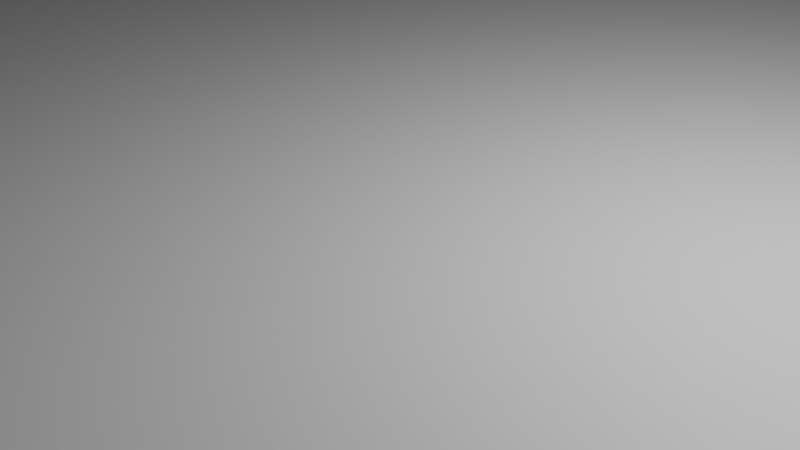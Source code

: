 # Source: floor.blend  (saved by Blender 3.4.6; exported with 4.5.12 LTS)
import bpy
from mathutils import Matrix  # noqa: F401  (used for matrix-valued properties, if any)

bpy.ops.wm.read_factory_settings(use_empty=True)
scene = bpy.context.scene
scene.name = 'Scene'

# ---- collections
col_collection = bpy.data.collections.new('Collection'); scene.collection.children.link(col_collection)

# ---- materials (node trees are filled in below, after node groups)
mat_material = bpy.data.materials.new('Material')
mat_material.alpha_threshold = 0.0
mat_material.use_transparent_shadow = False
mat_material.roughness = 0.5
mat_material.line_color = (0.0, 0.0, 0.0, 1.0)
mat_around = bpy.data.materials.new('around')
mat_around.use_transparent_shadow = False

# ---- material node trees
mat_material.use_nodes = True; mat_material.node_tree.nodes.clear()
_N = mat_material.node_tree.nodes; _L = mat_material.node_tree.links
n0 = _N.new('ShaderNodeOutputMaterial'); n0.name = 'Material Output'; n0.location = (300, 300)
n1 = _N.new('ShaderNodeBsdfPrincipled'); n1.name = 'Principled BSDF'; n1.location = (10, 300)
n1.distribution = 'GGX'
n1.subsurface_method = 'RANDOM_WALK_SKIN'
n1.inputs[3].default_value = 1.45
n1.inputs[27].default_value = (0.0, 0.0, 0.0, 1.0)
n1.inputs[28].default_value = 1.0
_L.new(n1.outputs[0], n0.inputs[0])
n0.is_active_output = True
mat_around.use_nodes = True; mat_around.node_tree.nodes.clear()
_N = mat_around.node_tree.nodes; _L = mat_around.node_tree.links
n0 = _N.new('ShaderNodeOutputMaterial'); n0.name = 'Material Output'; n0.location = (300, 300)
n1 = _N.new('ShaderNodeBsdfPrincipled'); n1.name = 'Principled BSDF'; n1.location = (10, 300)
n1.distribution = 'GGX'
n1.subsurface_method = 'RANDOM_WALK_SKIN'
n1.inputs[0].default_value = (0.3684, 0.8, 0.1541, 1.0)
n1.inputs[3].default_value = 1.45
n1.inputs[27].default_value = (0.0, 0.0, 0.0, 1.0)
n1.inputs[28].default_value = 1.0
_L.new(n1.outputs[0], n0.inputs[0])
n0.is_active_output = True

# ---- world
world_world = bpy.data.worlds.new('World'); scene.world = world_world
world_world.use_nodes = True; world_world.node_tree.nodes.clear()
_N = world_world.node_tree.nodes; _L = world_world.node_tree.links
n0 = _N.new('ShaderNodeOutputWorld'); n0.name = 'World Output'; n0.location = (300, 300)
n1 = _N.new('ShaderNodeBackground'); n1.name = 'Background'; n1.location = (10, 300)
n1.inputs[0].default_value = (0.05088, 0.05088, 0.05088, 1.0)
_L.new(n1.outputs[0], n0.inputs[0])
n0.is_active_output = True
world_world.color = (0.05088, 0.05088, 0.05088)
world_world.use_sun_shadow = False
world_world.sun_shadow_jitter_overblur = 0.0

# ---- cameras
cam_camera = bpy.data.cameras.new('Camera')
cam_camera.clip_end = 100.0
cam_camera.ortho_scale = 7.314

# ---- lights
light_light = bpy.data.lights.new('Light', 'POINT')
light_light.transmission_factor = 0.0
light_light.energy = 1000.0
light_light.shadow_soft_size = 0.1
light_light.shadow_maximum_resolution = 0.006
light_light.use_absolute_resolution = True

# ---- meshes
me_cube = bpy.data.meshes.new('Cube')
me_cube.from_pydata([(76.28, 113.8, 1.0), (76.28, 113.8, -1.0), (76.28, -113.8, 1.0), (76.28, -113.8, -1.0), (-76.28, 113.8, 1.0), (-76.28, 113.8, -1.0), (-76.28, -113.8, 1.0), (-76.28, -113.8, -1.0), (-76.28, 0.0, -1.0), (76.28, 0.0, 1.0), (-76.28, 0.0, 1.0), (76.28, 0.0, -1.0), (-76.28, -56.9, -1.0), (76.28, -56.9, 1.0), (-76.28, -56.9, 1.0), (76.28, -56.9, -1.0), (-76.28, -85.34, -1.0), (76.28, -85.34, 1.0), (-76.28, -85.34, 1.0), (76.28, -85.34, -1.0), (-76.28, -99.57, -1.0), (76.28, -99.57, 1.0), (-76.28, -99.57, 1.0), (76.28, -99.57, -1.0), (-76.28, -106.7, -1.0), (76.28, -106.7, 1.0), (-76.28, -106.7, 1.0), (76.28, -106.7, -1.0), (-76.28, -110.2, -1.0), (76.28, -110.2, 1.0), (-76.28, -110.2, 1.0), (76.28, -110.2, -1.0), (0.0, 113.8, -1.0), (0.0, -113.8, 1.0), (0.0, -113.8, -1.0), (0.0, 113.8, 1.0), (0.0, 0.0, -1.0), (0.0, 0.0, 1.0), (0.0, -56.9, -1.0), (0.0, -56.9, 1.0), (0.0, -85.34, -1.0), (0.0, -85.34, 1.0), (0.0, -99.57, -1.0), (0.0, -99.57, 1.0), (0.0, -106.7, -1.0), (0.0, -106.7, 1.0), (0.0, -110.2, -1.0), (0.0, -110.2, 1.0), (38.07, -113.8, -1.0), (38.07, 113.8, 1.0), (38.07, 0.0, 1.0), (38.07, -56.9, 1.0), (38.07, -85.34, 1.0), (38.07, -99.57, 1.0), (38.07, -106.7, 1.0), (38.07, -110.2, 1.0), (38.07, 113.8, -1.0), (38.07, -113.8, 1.0), (38.07, 0.0, -1.0), (38.07, -56.9, -1.0), (38.07, -85.34, -1.0), (38.07, -99.57, -1.0), (38.07, -106.7, -1.0), (38.07, -110.2, -1.0), (57.17, -113.8, -1.0), (57.17, 113.8, 1.0), (57.17, 0.0, 1.0), (57.17, -56.9, 1.0), (57.17, -85.34, 1.0), (57.17, -99.57, 1.0), (57.17, -106.7, 1.0), (57.17, -110.2, 1.0), (57.17, 113.8, -1.0), (57.17, -113.8, 1.0), (57.17, 0.0, -1.0), (57.17, -56.9, -1.0), (57.17, -85.34, -1.0), (57.17, -99.57, -1.0), (57.17, -106.7, -1.0), (57.17, -110.2, -1.0), (66.72, -113.8, -1.0), (66.72, 113.8, 1.0), (66.72, 0.0, 1.0), (66.72, -56.9, 1.0), (66.72, -85.34, 1.0), (66.72, -99.57, 1.0), (66.72, -106.7, 1.0), (66.72, -110.2, 1.0), (66.72, 113.8, -1.0), (66.72, -113.8, 1.0), (66.72, 0.0, -1.0), (66.72, -56.9, -1.0), (66.72, -85.34, -1.0), (66.72, -99.57, -1.0), (66.72, -106.7, -1.0), (66.72, -110.2, -1.0), (71.5, -113.8, -1.0), (71.5, 113.8, 1.0), (71.5, 0.0, 1.0), (71.5, -56.9, 1.0), (71.5, -85.34, 1.0), (71.5, -99.57, 1.0), (71.5, -106.7, 1.0), (71.5, -110.2, 1.0), (71.5, 113.8, -1.0), (71.5, -113.8, 1.0), (71.5, 0.0, -1.0), (71.5, -56.9, -1.0), (71.5, -85.34, -1.0), (71.5, -99.57, -1.0), (71.5, -106.7, -1.0), (71.5, -110.2, -1.0), (-38.14, 113.8, -1.0), (-38.14, -113.8, 1.0), (-38.14, 0.0, -1.0), (-38.14, -56.9, -1.0), (-38.14, -85.34, -1.0), (-38.14, -99.57, -1.0), (-38.14, -106.7, -1.0), (-38.14, -110.2, -1.0), (-38.14, -113.8, -1.0), (-38.14, 113.8, 1.0), (-38.14, 0.0, 1.0), (-38.14, -56.9, 1.0), (-38.14, -85.34, 1.0), (-38.14, -99.57, 1.0), (-38.14, -106.7, 1.0), (-38.14, -110.2, 1.0), (-57.21, 113.8, -1.0), (-57.21, -113.8, 1.0), (-57.21, 0.0, -1.0), (-57.21, -56.9, -1.0), (-57.21, -85.34, -1.0), (-57.21, -99.57, -1.0), (-57.21, -106.7, -1.0), (-57.21, -110.2, -1.0), (-57.21, -113.8, -1.0), (-57.21, 113.8, 1.0), (-57.21, 0.0, 1.0), (-57.21, -56.9, 1.0), (-57.21, -85.34, 1.0), (-57.21, -99.57, 1.0), (-57.21, -106.7, 1.0), (-57.21, -110.2, 1.0), (-66.74, 113.8, -1.0), (-66.74, -113.8, 1.0), (-66.74, 0.0, -1.0), (-66.74, -56.9, -1.0), (-66.74, -85.34, -1.0), (-66.74, -99.57, -1.0), (-66.74, -106.7, -1.0), (-66.74, -110.2, -1.0), (-66.74, -113.8, -1.0), (-66.74, 113.8, 1.0), (-66.74, 0.0, 1.0), (-66.74, -56.9, 1.0), (-66.74, -85.34, 1.0), (-66.74, -99.57, 1.0), (-66.74, -106.7, 1.0), (-66.74, -110.2, 1.0), (-71.51, 113.8, -1.0), (-71.51, -113.8, 1.0), (-71.51, 0.0, -1.0), (-71.51, -56.9, -1.0), (-71.51, -85.34, -1.0), (-71.51, -99.57, -1.0), (-71.51, -106.7, -1.0), (-71.51, -110.2, -1.0), (-71.51, -113.8, -1.0), (-71.51, 113.8, 1.0), (-71.51, 0.0, 1.0), (-71.51, -56.9, 1.0), (-71.51, -85.34, 1.0), (-71.51, -99.57, 1.0), (-71.51, -106.7, 1.0), (-71.51, -110.2, 1.0), (-76.28, 56.9, 1.0), (76.28, 56.9, -1.0), (-76.28, 56.9, -1.0), (76.28, 56.9, 1.0), (0.0, 56.9, 1.0), (0.0, 56.9, -1.0), (38.07, 56.9, 1.0), (38.07, 56.9, -1.0), (57.17, 56.9, 1.0), (57.17, 56.9, -1.0), (66.72, 56.9, 1.0), (66.72, 56.9, -1.0), (71.5, 56.9, 1.0), (71.5, 56.9, -1.0), (-38.14, 56.9, -1.0), (-38.14, 56.9, 1.0), (-57.21, 56.9, -1.0), (-57.21, 56.9, 1.0), (-66.74, 56.9, -1.0), (-66.74, 56.9, 1.0), (-71.51, 56.9, -1.0), (-71.51, 56.9, 1.0), (-76.28, 85.34, 1.0), (76.28, 85.34, -1.0), (-76.28, 85.34, -1.0), (76.28, 85.34, 1.0), (0.0, 85.34, 1.0), (0.0, 85.34, -1.0), (38.07, 85.34, 1.0), (38.07, 85.34, -1.0), (57.17, 85.34, 1.0), (57.17, 85.34, -1.0), (66.72, 85.34, 1.0), (66.72, 85.34, -1.0), (71.5, 85.34, 1.0), (71.5, 85.34, -1.0), (-38.14, 85.34, -1.0), (-38.14, 85.34, 1.0), (-57.21, 85.34, -1.0), (-57.21, 85.34, 1.0), (-66.74, 85.34, -1.0), (-66.74, 85.34, 1.0), (-71.51, 85.34, -1.0), (-71.51, 85.34, 1.0), (-76.28, 99.57, 1.0), (76.28, 99.57, -1.0), (-76.28, 99.57, -1.0), (76.28, 99.57, 1.0), (0.0, 99.57, 1.0), (0.0, 99.57, -1.0), (38.07, 99.57, 1.0), (38.07, 99.57, -1.0), (57.17, 99.57, 1.0), (57.17, 99.57, -1.0), (66.72, 99.57, 1.0), (66.72, 99.57, -1.0), (71.5, 99.57, 1.0), (71.5, 99.57, -1.0), (-38.14, 99.57, -1.0), (-38.14, 99.57, 1.0), (-57.21, 99.57, -1.0), (-57.21, 99.57, 1.0), (-66.74, 99.57, -1.0), (-66.74, 99.57, 1.0), (-71.51, 99.57, -1.0), (-71.51, 99.57, 1.0), (-76.28, 106.7, 1.0), (76.28, 106.7, -1.0), (-76.28, 106.7, -1.0), (76.28, 106.7, 1.0), (0.0, 106.7, 1.0), (0.0, 106.7, -1.0), (38.07, 106.7, 1.0), (38.07, 106.7, -1.0), (57.17, 106.7, 1.0), (57.17, 106.7, -1.0), (66.72, 106.7, 1.0), (66.72, 106.7, -1.0), (71.5, 106.7, 1.0), (71.5, 106.7, -1.0), (-38.14, 106.7, -1.0), (-38.14, 106.7, 1.0), (-57.21, 106.7, -1.0), (-57.21, 106.7, 1.0), (-66.74, 106.7, -1.0), (-66.74, 106.7, 1.0), (-71.51, 106.7, -1.0), (-71.51, 106.7, 1.0), (-76.28, 110.2, 1.0), (76.28, 110.2, -1.0), (-76.28, 110.2, -1.0), (76.28, 110.2, 1.0), (0.0, 110.2, 1.0), (0.0, 110.2, -1.0), (38.07, 110.2, 1.0), (38.07, 110.2, -1.0), (57.17, 110.2, 1.0), (57.17, 110.2, -1.0), (66.72, 110.2, 1.0), (66.72, 110.2, -1.0), (71.5, 110.2, 1.0), (71.5, 110.2, -1.0), (-38.14, 110.2, -1.0), (-38.14, 110.2, 1.0), (-57.21, 110.2, -1.0), (-57.21, 110.2, 1.0), (-66.74, 110.2, -1.0), (-66.74, 110.2, 1.0), (-71.51, 110.2, -1.0), (-71.51, 110.2, 1.0)], [], [(175, 30, 6, 161), (168, 161, 6, 7), (266, 264, 4, 5), (111, 31, 3, 96), (31, 29, 2, 3), (104, 97, 0, 1), (177, 179, 9, 11), (189, 177, 11, 106), (12, 14, 10, 8), (197, 176, 10, 170), (16, 18, 14, 12), (11, 9, 13, 15), (106, 11, 15, 107), (170, 10, 14, 171), (20, 22, 18, 16), (15, 13, 17, 19), (107, 15, 19, 108), (171, 14, 18, 172), (24, 26, 22, 20), (19, 17, 21, 23), (108, 19, 23, 109), (172, 18, 22, 173), (28, 30, 26, 24), (23, 21, 25, 27), (109, 23, 27, 110), (173, 22, 26, 174), (7, 6, 30, 28), (27, 25, 29, 31), (110, 27, 31, 111), (174, 26, 30, 175), (54, 45, 47, 55), (118, 44, 46, 119), (53, 43, 45, 54), (117, 42, 44, 118), (52, 41, 43, 53), (116, 40, 42, 117), (51, 39, 41, 52), (115, 38, 40, 116), (50, 37, 39, 51), (114, 36, 38, 115), (182, 180, 37, 50), (190, 181, 36, 114), (112, 121, 35, 32), (119, 46, 34, 120), (48, 57, 33, 34), (55, 47, 33, 57), (71, 55, 57, 73), (64, 73, 57, 48), (184, 182, 50, 66), (66, 50, 51, 67), (67, 51, 52, 68), (68, 52, 53, 69), (69, 53, 54, 70), (70, 54, 55, 71), (44, 62, 63, 46), (42, 61, 62, 44), (40, 60, 61, 42), (38, 59, 60, 40), (36, 58, 59, 38), (181, 183, 58, 36), (32, 35, 49, 56), (46, 63, 48, 34), (86, 70, 71, 87), (85, 69, 70, 86), (84, 68, 69, 85), (83, 67, 68, 84), (82, 66, 67, 83), (186, 184, 66, 82), (80, 89, 73, 64), (87, 71, 73, 89), (62, 78, 79, 63), (61, 77, 78, 62), (60, 76, 77, 61), (59, 75, 76, 60), (58, 74, 75, 59), (183, 185, 74, 58), (56, 49, 65, 72), (63, 79, 64, 48), (103, 87, 89, 105), (96, 105, 89, 80), (188, 186, 82, 98), (98, 82, 83, 99), (99, 83, 84, 100), (100, 84, 85, 101), (101, 85, 86, 102), (102, 86, 87, 103), (78, 94, 95, 79), (77, 93, 94, 78), (76, 92, 93, 77), (75, 91, 92, 76), (74, 90, 91, 75), (185, 187, 90, 74), (72, 65, 81, 88), (79, 95, 80, 64), (25, 102, 103, 29), (21, 101, 102, 25), (17, 100, 101, 21), (13, 99, 100, 17), (9, 98, 99, 13), (179, 188, 98, 9), (3, 2, 105, 96), (29, 103, 105, 2), (94, 110, 111, 95), (93, 109, 110, 94), (92, 108, 109, 93), (91, 107, 108, 92), (90, 106, 107, 91), (187, 189, 106, 90), (88, 81, 97, 104), (95, 111, 96, 80), (135, 119, 120, 136), (128, 137, 121, 112), (192, 190, 114, 130), (130, 114, 115, 131), (131, 115, 116, 132), (132, 116, 117, 133), (133, 117, 118, 134), (134, 118, 119, 135), (45, 126, 127, 47), (43, 125, 126, 45), (41, 124, 125, 43), (39, 123, 124, 41), (37, 122, 123, 39), (180, 191, 122, 37), (34, 33, 113, 120), (47, 127, 113, 33), (150, 134, 135, 151), (149, 133, 134, 150), (148, 132, 133, 149), (147, 131, 132, 148), (146, 130, 131, 147), (194, 192, 130, 146), (144, 153, 137, 128), (151, 135, 136, 152), (126, 142, 143, 127), (125, 141, 142, 126), (124, 140, 141, 125), (123, 139, 140, 124), (122, 138, 139, 123), (191, 193, 138, 122), (120, 113, 129, 136), (127, 143, 129, 113), (167, 151, 152, 168), (160, 169, 153, 144), (196, 194, 146, 162), (162, 146, 147, 163), (163, 147, 148, 164), (164, 148, 149, 165), (165, 149, 150, 166), (166, 150, 151, 167), (142, 158, 159, 143), (141, 157, 158, 142), (140, 156, 157, 141), (139, 155, 156, 140), (138, 154, 155, 139), (193, 195, 154, 138), (136, 129, 145, 152), (143, 159, 145, 129), (24, 166, 167, 28), (20, 165, 166, 24), (16, 164, 165, 20), (12, 163, 164, 16), (8, 162, 163, 12), (178, 196, 162, 8), (5, 4, 169, 160), (28, 167, 168, 7), (158, 174, 175, 159), (157, 173, 174, 158), (156, 172, 173, 157), (155, 171, 172, 156), (154, 170, 171, 155), (195, 197, 170, 154), (152, 145, 161, 168), (159, 175, 161, 145), (217, 219, 197, 195), (200, 218, 196, 178), (215, 217, 195, 193), (218, 216, 194, 196), (213, 215, 193, 191), (216, 214, 192, 194), (202, 213, 191, 180), (214, 212, 190, 192), (209, 211, 189, 187), (201, 210, 188, 179), (207, 209, 187, 185), (210, 208, 186, 188), (205, 207, 185, 183), (208, 206, 184, 186), (203, 205, 183, 181), (206, 204, 182, 184), (212, 203, 181, 190), (204, 202, 180, 182), (219, 198, 176, 197), (211, 199, 177, 189), (199, 201, 179, 177), (8, 10, 176, 178), (221, 223, 201, 199), (233, 221, 199, 211), (241, 220, 198, 219), (226, 224, 202, 204), (234, 225, 203, 212), (228, 226, 204, 206), (225, 227, 205, 203), (230, 228, 206, 208), (227, 229, 207, 205), (232, 230, 208, 210), (229, 231, 209, 207), (223, 232, 210, 201), (231, 233, 211, 209), (236, 234, 212, 214), (224, 235, 213, 202), (238, 236, 214, 216), (235, 237, 215, 213), (240, 238, 216, 218), (237, 239, 217, 215), (222, 240, 218, 200), (239, 241, 219, 217), (178, 176, 198, 200), (261, 263, 241, 239), (244, 262, 240, 222), (259, 261, 239, 237), (262, 260, 238, 240), (257, 259, 237, 235), (260, 258, 236, 238), (246, 257, 235, 224), (258, 256, 234, 236), (253, 255, 233, 231), (245, 254, 232, 223), (251, 253, 231, 229), (254, 252, 230, 232), (249, 251, 229, 227), (252, 250, 228, 230), (247, 249, 227, 225), (250, 248, 226, 228), (256, 247, 225, 234), (248, 246, 224, 226), (263, 242, 220, 241), (255, 243, 221, 233), (243, 245, 223, 221), (200, 198, 220, 222), (265, 267, 245, 243), (277, 265, 243, 255), (285, 264, 242, 263), (270, 268, 246, 248), (278, 269, 247, 256), (272, 270, 248, 250), (269, 271, 249, 247), (274, 272, 250, 252), (271, 273, 251, 249), (276, 274, 252, 254), (273, 275, 253, 251), (267, 276, 254, 245), (275, 277, 255, 253), (280, 278, 256, 258), (268, 279, 257, 246), (282, 280, 258, 260), (279, 281, 259, 257), (284, 282, 260, 262), (281, 283, 261, 259), (266, 284, 262, 244), (283, 285, 263, 261), (222, 220, 242, 244), (153, 169, 285, 283), (5, 160, 284, 266), (137, 153, 283, 281), (160, 144, 282, 284), (121, 137, 281, 279), (144, 128, 280, 282), (35, 121, 279, 268), (128, 112, 278, 280), (88, 104, 277, 275), (0, 97, 276, 267), (72, 88, 275, 273), (97, 81, 274, 276), (56, 72, 273, 271), (81, 65, 272, 274), (32, 56, 271, 269), (65, 49, 270, 272), (112, 32, 269, 278), (49, 35, 268, 270), (169, 4, 264, 285), (104, 1, 265, 277), (1, 0, 267, 265), (244, 242, 264, 266)])
_uv = me_cube.uv_layers.new(name='UVMap')
_uv.uv.foreach_set('vector', [0.8672, 0.7461, 0.875, 0.7461, 0.875, 0.75, 0.8672, 0.75, 0.375, 0.9922, 0.625, 0.9922, 0.625, 1.0, 0.375, 1.0, 0.375, 0.2461, 0.625, 0.2461, 0.625, 0.25, 0.375, 0.25, 0.3672, 0.7461, 0.375, 0.7461, 0.375, 0.75, 0.3672, 0.75, 0.375, 0.7461, 0.625, 0.7461, 0.625, 0.75, 0.375, 0.75, 0.375, 0.4922, 0.625, 0.4922, 0.625, 0.5, 0.375, 0.5, 0.375, 0.5625, 0.625, 0.5625, 0.625, 0.625, 0.375, 0.625, 0.3672, 0.5625, 0.375, 0.5625, 0.375, 0.625, 0.3672, 0.625, 0.375, 0.0625, 0.625, 0.0625, 0.625, 0.125, 0.375, 0.125, 0.8672, 0.5625, 0.875, 0.5625, 0.875, 0.625, 0.8672, 0.625, 0.375, 0.03125, 0.625, 0.03125, 0.625, 0.0625, 0.375, 0.0625, 0.375, 0.625, 0.625, 0.625, 0.625, 0.6875, 0.375, 0.6875, 0.3672, 0.625, 0.375, 0.625, 0.375, 0.6875, 0.3672, 0.6875, 0.8672, 0.625, 0.875, 0.625, 0.875, 0.6875, 0.8672, 0.6875, 0.375, 0.01562, 0.625, 0.01562, 0.625, 0.03125, 0.375, 0.03125, 0.375, 0.6875, 0.625, 0.6875, 0.625, 0.7188, 0.375, 0.7188, 0.3672, 0.6875, 0.375, 0.6875, 0.375, 0.7188, 0.3672, 0.7188, 0.8672, 0.6875, 0.875, 0.6875, 0.875, 0.7188, 0.8672, 0.7188, 0.375, 0.007812, 0.625, 0.007812, 0.625, 0.01562, 0.375, 0.01562, 0.375, 0.7188, 0.625, 0.7188, 0.625, 0.7344, 0.375, 0.7344, 0.3672, 0.7188, 0.375, 0.7188, 0.375, 0.7344, 0.3672, 0.7344, 0.8672, 0.7188, 0.875, 0.7188, 0.875, 0.7344, 0.8672, 0.7344, 0.375, 0.003906, 0.625, 0.003906, 0.625, 0.007812, 0.375, 0.007812, 0.375, 0.7344, 0.625, 0.7344, 0.625, 0.7422, 0.375, 0.7422, 0.3672, 0.7344, 0.375, 0.7344, 0.375, 0.7422, 0.3672, 0.7422, 0.8672, 0.7344, 0.875, 0.7344, 0.875, 0.7422, 0.8672, 0.7422, 0.375, 0.0, 0.625, 0.0, 0.625, 0.003906, 0.375, 0.003906, 0.375, 0.7422, 0.625, 0.7422, 0.625, 0.7461, 0.375, 0.7461, 0.3672, 0.7422, 0.375, 0.7422, 0.375, 0.7461, 0.3672, 0.7461, 0.8672, 0.7422, 0.875, 0.7422, 0.875, 0.7461, 0.8672, 0.7461, 0.6876, 0.7422, 0.75, 0.7422, 0.75, 0.7461, 0.6876, 0.7461, 0.1875, 0.7422, 0.25, 0.7422, 0.25, 0.7461, 0.1875, 0.7461, 0.6876, 0.7344, 0.75, 0.7344, 0.75, 0.7422, 0.6876, 0.7422, 0.1875, 0.7344, 0.25, 0.7344, 0.25, 0.7422, 0.1875, 0.7422, 0.6876, 0.7188, 0.75, 0.7188, 0.75, 0.7344, 0.6876, 0.7344, 0.1875, 0.7188, 0.25, 0.7188, 0.25, 0.7344, 0.1875, 0.7344, 0.6876, 0.6875, 0.75, 0.6875, 0.75, 0.7188, 0.6876, 0.7188, 0.1875, 0.6875, 0.25, 0.6875, 0.25, 0.7188, 0.1875, 0.7188, 0.6876, 0.625, 0.75, 0.625, 0.75, 0.6875, 0.6876, 0.6875, 0.1875, 0.625, 0.25, 0.625, 0.25, 0.6875, 0.1875, 0.6875, 0.6876, 0.5625, 0.75, 0.5625, 0.75, 0.625, 0.6876, 0.625, 0.1875, 0.5625, 0.25, 0.5625, 0.25, 0.625, 0.1875, 0.625, 0.375, 0.3125, 0.625, 0.3125, 0.625, 0.375, 0.375, 0.375, 0.1875, 0.7461, 0.25, 0.7461, 0.25, 0.75, 0.1875, 0.75, 0.375, 0.8126, 0.625, 0.8126, 0.625, 0.875, 0.375, 0.875, 0.6876, 0.7461, 0.75, 0.7461, 0.75, 0.75, 0.6876, 0.75, 0.6563, 0.7461, 0.6876, 0.7461, 0.6876, 0.75, 0.6563, 0.75, 0.375, 0.7813, 0.625, 0.7813, 0.625, 0.8126, 0.375, 0.8126, 0.6563, 0.5625, 0.6876, 0.5625, 0.6876, 0.625, 0.6563, 0.625, 0.6563, 0.625, 0.6876, 0.625, 0.6876, 0.6875, 0.6563, 0.6875, 0.6563, 0.6875, 0.6876, 0.6875, 0.6876, 0.7188, 0.6563, 0.7188, 0.6563, 0.7188, 0.6876, 0.7188, 0.6876, 0.7344, 0.6563, 0.7344, 0.6563, 0.7344, 0.6876, 0.7344, 0.6876, 0.7422, 0.6563, 0.7422, 0.6563, 0.7422, 0.6876, 0.7422, 0.6876, 0.7461, 0.6563, 0.7461, 0.25, 0.7422, 0.3124, 0.7422, 0.3124, 0.7461, 0.25, 0.7461, 0.25, 0.7344, 0.3124, 0.7344, 0.3124, 0.7422, 0.25, 0.7422, 0.25, 0.7188, 0.3124, 0.7188, 0.3124, 0.7344, 0.25, 0.7344, 0.25, 0.6875, 0.3124, 0.6875, 0.3124, 0.7188, 0.25, 0.7188, 0.25, 0.625, 0.3124, 0.625, 0.3124, 0.6875, 0.25, 0.6875, 0.25, 0.5625, 0.3124, 0.5625, 0.3124, 0.625, 0.25, 0.625, 0.375, 0.375, 0.625, 0.375, 0.625, 0.4374, 0.375, 0.4374, 0.25, 0.7461, 0.3124, 0.7461, 0.3124, 0.75, 0.25, 0.75, 0.6407, 0.7422, 0.6563, 0.7422, 0.6563, 0.7461, 0.6407, 0.7461, 0.6407, 0.7344, 0.6563, 0.7344, 0.6563, 0.7422, 0.6407, 0.7422, 0.6407, 0.7188, 0.6563, 0.7188, 0.6563, 0.7344, 0.6407, 0.7344, 0.6407, 0.6875, 0.6563, 0.6875, 0.6563, 0.7188, 0.6407, 0.7188, 0.6407, 0.625, 0.6563, 0.625, 0.6563, 0.6875, 0.6407, 0.6875, 0.6407, 0.5625, 0.6563, 0.5625, 0.6563, 0.625, 0.6407, 0.625, 0.375, 0.7657, 0.625, 0.7657, 0.625, 0.7813, 0.375, 0.7813, 0.6407, 0.7461, 0.6563, 0.7461, 0.6563, 0.75, 0.6407, 0.75, 0.3124, 0.7422, 0.3437, 0.7422, 0.3437, 0.7461, 0.3124, 0.7461, 0.3124, 0.7344, 0.3437, 0.7344, 0.3437, 0.7422, 0.3124, 0.7422, 0.3124, 0.7188, 0.3437, 0.7188, 0.3437, 0.7344, 0.3124, 0.7344, 0.3124, 0.6875, 0.3437, 0.6875, 0.3437, 0.7188, 0.3124, 0.7188, 0.3124, 0.625, 0.3437, 0.625, 0.3437, 0.6875, 0.3124, 0.6875, 0.3124, 0.5625, 0.3437, 0.5625, 0.3437, 0.625, 0.3124, 0.625, 0.375, 0.4374, 0.625, 0.4374, 0.625, 0.4687, 0.375, 0.4687, 0.3124, 0.7461, 0.3437, 0.7461, 0.3437, 0.75, 0.3124, 0.75, 0.6328, 0.7461, 0.6407, 0.7461, 0.6407, 0.75, 0.6328, 0.75, 0.375, 0.7578, 0.625, 0.7578, 0.625, 0.7657, 0.375, 0.7657, 0.6328, 0.5625, 0.6407, 0.5625, 0.6407, 0.625, 0.6328, 0.625, 0.6328, 0.625, 0.6407, 0.625, 0.6407, 0.6875, 0.6328, 0.6875, 0.6328, 0.6875, 0.6407, 0.6875, 0.6407, 0.7188, 0.6328, 0.7188, 0.6328, 0.7188, 0.6407, 0.7188, 0.6407, 0.7344, 0.6328, 0.7344, 0.6328, 0.7344, 0.6407, 0.7344, 0.6407, 0.7422, 0.6328, 0.7422, 0.6328, 0.7422, 0.6407, 0.7422, 0.6407, 0.7461, 0.6328, 0.7461, 0.3437, 0.7422, 0.3593, 0.7422, 0.3593, 0.7461, 0.3437, 0.7461, 0.3437, 0.7344, 0.3593, 0.7344, 0.3593, 0.7422, 0.3437, 0.7422, 0.3437, 0.7188, 0.3593, 0.7188, 0.3593, 0.7344, 0.3437, 0.7344, 0.3437, 0.6875, 0.3593, 0.6875, 0.3593, 0.7188, 0.3437, 0.7188, 0.3437, 0.625, 0.3593, 0.625, 0.3593, 0.6875, 0.3437, 0.6875, 0.3437, 0.5625, 0.3593, 0.5625, 0.3593, 0.625, 0.3437, 0.625, 0.375, 0.4687, 0.625, 0.4687, 0.625, 0.4843, 0.375, 0.4843, 0.3437, 0.7461, 0.3593, 0.7461, 0.3593, 0.75, 0.3437, 0.75, 0.625, 0.7422, 0.6328, 0.7422, 0.6328, 0.7461, 0.625, 0.7461, 0.625, 0.7344, 0.6328, 0.7344, 0.6328, 0.7422, 0.625, 0.7422, 0.625, 0.7188, 0.6328, 0.7188, 0.6328, 0.7344, 0.625, 0.7344, 0.625, 0.6875, 0.6328, 0.6875, 0.6328, 0.7188, 0.625, 0.7188, 0.625, 0.625, 0.6328, 0.625, 0.6328, 0.6875, 0.625, 0.6875, 0.625, 0.5625, 0.6328, 0.5625, 0.6328, 0.625, 0.625, 0.625, 0.375, 0.75, 0.625, 0.75, 0.625, 0.7578, 0.375, 0.7578, 0.625, 0.7461, 0.6328, 0.7461, 0.6328, 0.75, 0.625, 0.75, 0.3593, 0.7422, 0.3672, 0.7422, 0.3672, 0.7461, 0.3593, 0.7461, 0.3593, 0.7344, 0.3672, 0.7344, 0.3672, 0.7422, 0.3593, 0.7422, 0.3593, 0.7188, 0.3672, 0.7188, 0.3672, 0.7344, 0.3593, 0.7344, 0.3593, 0.6875, 0.3672, 0.6875, 0.3672, 0.7188, 0.3593, 0.7188, 0.3593, 0.625, 0.3672, 0.625, 0.3672, 0.6875, 0.3593, 0.6875, 0.3593, 0.5625, 0.3672, 0.5625, 0.3672, 0.625, 0.3593, 0.625, 0.375, 0.4843, 0.625, 0.4843, 0.625, 0.4922, 0.375, 0.4922, 0.3593, 0.7461, 0.3672, 0.7461, 0.3672, 0.75, 0.3593, 0.75, 0.1562, 0.7461, 0.1875, 0.7461, 0.1875, 0.75, 0.1562, 0.75, 0.375, 0.2812, 0.625, 0.2812, 0.625, 0.3125, 0.375, 0.3125, 0.1562, 0.5625, 0.1875, 0.5625, 0.1875, 0.625, 0.1562, 0.625, 0.1562, 0.625, 0.1875, 0.625, 0.1875, 0.6875, 0.1562, 0.6875, 0.1562, 0.6875, 0.1875, 0.6875, 0.1875, 0.7188, 0.1562, 0.7188, 0.1562, 0.7188, 0.1875, 0.7188, 0.1875, 0.7344, 0.1562, 0.7344, 0.1562, 0.7344, 0.1875, 0.7344, 0.1875, 0.7422, 0.1562, 0.7422, 0.1562, 0.7422, 0.1875, 0.7422, 0.1875, 0.7461, 0.1562, 0.7461, 0.75, 0.7422, 0.8125, 0.7422, 0.8125, 0.7461, 0.75, 0.7461, 0.75, 0.7344, 0.8125, 0.7344, 0.8125, 0.7422, 0.75, 0.7422, 0.75, 0.7188, 0.8125, 0.7188, 0.8125, 0.7344, 0.75, 0.7344, 0.75, 0.6875, 0.8125, 0.6875, 0.8125, 0.7188, 0.75, 0.7188, 0.75, 0.625, 0.8125, 0.625, 0.8125, 0.6875, 0.75, 0.6875, 0.75, 0.5625, 0.8125, 0.5625, 0.8125, 0.625, 0.75, 0.625, 0.375, 0.875, 0.625, 0.875, 0.625, 0.9375, 0.375, 0.9375, 0.75, 0.7461, 0.8125, 0.7461, 0.8125, 0.75, 0.75, 0.75, 0.1406, 0.7422, 0.1562, 0.7422, 0.1562, 0.7461, 0.1406, 0.7461, 0.1406, 0.7344, 0.1562, 0.7344, 0.1562, 0.7422, 0.1406, 0.7422, 0.1406, 0.7188, 0.1562, 0.7188, 0.1562, 0.7344, 0.1406, 0.7344, 0.1406, 0.6875, 0.1562, 0.6875, 0.1562, 0.7188, 0.1406, 0.7188, 0.1406, 0.625, 0.1562, 0.625, 0.1562, 0.6875, 0.1406, 0.6875, 0.1406, 0.5625, 0.1562, 0.5625, 0.1562, 0.625, 0.1406, 0.625, 0.375, 0.2656, 0.625, 0.2656, 0.625, 0.2812, 0.375, 0.2812, 0.1406, 0.7461, 0.1562, 0.7461, 0.1562, 0.75, 0.1406, 0.75, 0.8125, 0.7422, 0.8438, 0.7422, 0.8438, 0.7461, 0.8125, 0.7461, 0.8125, 0.7344, 0.8438, 0.7344, 0.8438, 0.7422, 0.8125, 0.7422, 0.8125, 0.7188, 0.8438, 0.7188, 0.8438, 0.7344, 0.8125, 0.7344, 0.8125, 0.6875, 0.8438, 0.6875, 0.8438, 0.7188, 0.8125, 0.7188, 0.8125, 0.625, 0.8438, 0.625, 0.8438, 0.6875, 0.8125, 0.6875, 0.8125, 0.5625, 0.8438, 0.5625, 0.8438, 0.625, 0.8125, 0.625, 0.375, 0.9375, 0.625, 0.9375, 0.625, 0.9688, 0.375, 0.9688, 0.8125, 0.7461, 0.8438, 0.7461, 0.8438, 0.75, 0.8125, 0.75, 0.1328, 0.7461, 0.1406, 0.7461, 0.1406, 0.75, 0.1328, 0.75, 0.375, 0.2578, 0.625, 0.2578, 0.625, 0.2656, 0.375, 0.2656, 0.1328, 0.5625, 0.1406, 0.5625, 0.1406, 0.625, 0.1328, 0.625, 0.1328, 0.625, 0.1406, 0.625, 0.1406, 0.6875, 0.1328, 0.6875, 0.1328, 0.6875, 0.1406, 0.6875, 0.1406, 0.7188, 0.1328, 0.7188, 0.1328, 0.7188, 0.1406, 0.7188, 0.1406, 0.7344, 0.1328, 0.7344, 0.1328, 0.7344, 0.1406, 0.7344, 0.1406, 0.7422, 0.1328, 0.7422, 0.1328, 0.7422, 0.1406, 0.7422, 0.1406, 0.7461, 0.1328, 0.7461, 0.8438, 0.7422, 0.8594, 0.7422, 0.8594, 0.7461, 0.8438, 0.7461, 0.8438, 0.7344, 0.8594, 0.7344, 0.8594, 0.7422, 0.8438, 0.7422, 0.8438, 0.7188, 0.8594, 0.7188, 0.8594, 0.7344, 0.8438, 0.7344, 0.8438, 0.6875, 0.8594, 0.6875, 0.8594, 0.7188, 0.8438, 0.7188, 0.8438, 0.625, 0.8594, 0.625, 0.8594, 0.6875, 0.8438, 0.6875, 0.8438, 0.5625, 0.8594, 0.5625, 0.8594, 0.625, 0.8438, 0.625, 0.375, 0.9688, 0.625, 0.9688, 0.625, 0.9844, 0.375, 0.9844, 0.8438, 0.7461, 0.8594, 0.7461, 0.8594, 0.75, 0.8438, 0.75, 0.125, 0.7422, 0.1328, 0.7422, 0.1328, 0.7461, 0.125, 0.7461, 0.125, 0.7344, 0.1328, 0.7344, 0.1328, 0.7422, 0.125, 0.7422, 0.125, 0.7188, 0.1328, 0.7188, 0.1328, 0.7344, 0.125, 0.7344, 0.125, 0.6875, 0.1328, 0.6875, 0.1328, 0.7188, 0.125, 0.7188, 0.125, 0.625, 0.1328, 0.625, 0.1328, 0.6875, 0.125, 0.6875, 0.125, 0.5625, 0.1328, 0.5625, 0.1328, 0.625, 0.125, 0.625, 0.375, 0.25, 0.625, 0.25, 0.625, 0.2578, 0.375, 0.2578, 0.125, 0.7461, 0.1328, 0.7461, 0.1328, 0.75, 0.125, 0.75, 0.8594, 0.7422, 0.8672, 0.7422, 0.8672, 0.7461, 0.8594, 0.7461, 0.8594, 0.7344, 0.8672, 0.7344, 0.8672, 0.7422, 0.8594, 0.7422, 0.8594, 0.7188, 0.8672, 0.7188, 0.8672, 0.7344, 0.8594, 0.7344, 0.8594, 0.6875, 0.8672, 0.6875, 0.8672, 0.7188, 0.8594, 0.7188, 0.8594, 0.625, 0.8672, 0.625, 0.8672, 0.6875, 0.8594, 0.6875, 0.8594, 0.5625, 0.8672, 0.5625, 0.8672, 0.625, 0.8594, 0.625, 0.375, 0.9844, 0.625, 0.9844, 0.625, 0.9922, 0.375, 0.9922, 0.8594, 0.7461, 0.8672, 0.7461, 0.8672, 0.75, 0.8594, 0.75, 0.8594, 0.5312, 0.8672, 0.5312, 0.8672, 0.5625, 0.8594, 0.5625, 0.125, 0.5312, 0.1328, 0.5312, 0.1328, 0.5625, 0.125, 0.5625, 0.8438, 0.5312, 0.8594, 0.5312, 0.8594, 0.5625, 0.8438, 0.5625, 0.1328, 0.5312, 0.1406, 0.5312, 0.1406, 0.5625, 0.1328, 0.5625, 0.8125, 0.5312, 0.8438, 0.5312, 0.8438, 0.5625, 0.8125, 0.5625, 0.1406, 0.5312, 0.1562, 0.5312, 0.1562, 0.5625, 0.1406, 0.5625, 0.75, 0.5312, 0.8125, 0.5312, 0.8125, 0.5625, 0.75, 0.5625, 0.1562, 0.5312, 0.1875, 0.5312, 0.1875, 0.5625, 0.1562, 0.5625, 0.3593, 0.5312, 0.3672, 0.5312, 0.3672, 0.5625, 0.3593, 0.5625, 0.625, 0.5312, 0.6328, 0.5312, 0.6328, 0.5625, 0.625, 0.5625, 0.3437, 0.5312, 0.3593, 0.5312, 0.3593, 0.5625, 0.3437, 0.5625, 0.6328, 0.5312, 0.6407, 0.5312, 0.6407, 0.5625, 0.6328, 0.5625, 0.3124, 0.5312, 0.3437, 0.5312, 0.3437, 0.5625, 0.3124, 0.5625, 0.6407, 0.5312, 0.6563, 0.5312, 0.6563, 0.5625, 0.6407, 0.5625, 0.25, 0.5312, 0.3124, 0.5312, 0.3124, 0.5625, 0.25, 0.5625, 0.6563, 0.5312, 0.6876, 0.5312, 0.6876, 0.5625, 0.6563, 0.5625, 0.1875, 0.5312, 0.25, 0.5312, 0.25, 0.5625, 0.1875, 0.5625, 0.6876, 0.5312, 0.75, 0.5312, 0.75, 0.5625, 0.6876, 0.5625, 0.8672, 0.5312, 0.875, 0.5312, 0.875, 0.5625, 0.8672, 0.5625, 0.3672, 0.5312, 0.375, 0.5312, 0.375, 0.5625, 0.3672, 0.5625, 0.375, 0.5312, 0.625, 0.5312, 0.625, 0.5625, 0.375, 0.5625, 0.375, 0.125, 0.625, 0.125, 0.625, 0.1875, 0.375, 0.1875, 0.375, 0.5156, 0.625, 0.5156, 0.625, 0.5312, 0.375, 0.5312, 0.3672, 0.5156, 0.375, 0.5156, 0.375, 0.5312, 0.3672, 0.5312, 0.8672, 0.5156, 0.875, 0.5156, 0.875, 0.5312, 0.8672, 0.5312, 0.6876, 0.5156, 0.75, 0.5156, 0.75, 0.5312, 0.6876, 0.5312, 0.1875, 0.5156, 0.25, 0.5156, 0.25, 0.5312, 0.1875, 0.5312, 0.6563, 0.5156, 0.6876, 0.5156, 0.6876, 0.5312, 0.6563, 0.5312, 0.25, 0.5156, 0.3124, 0.5156, 0.3124, 0.5312, 0.25, 0.5312, 0.6407, 0.5156, 0.6563, 0.5156, 0.6563, 0.5312, 0.6407, 0.5312, 0.3124, 0.5156, 0.3437, 0.5156, 0.3437, 0.5312, 0.3124, 0.5312, 0.6328, 0.5156, 0.6407, 0.5156, 0.6407, 0.5312, 0.6328, 0.5312, 0.3437, 0.5156, 0.3593, 0.5156, 0.3593, 0.5312, 0.3437, 0.5312, 0.625, 0.5156, 0.6328, 0.5156, 0.6328, 0.5312, 0.625, 0.5312, 0.3593, 0.5156, 0.3672, 0.5156, 0.3672, 0.5312, 0.3593, 0.5312, 0.1562, 0.5156, 0.1875, 0.5156, 0.1875, 0.5312, 0.1562, 0.5312, 0.75, 0.5156, 0.8125, 0.5156, 0.8125, 0.5312, 0.75, 0.5312, 0.1406, 0.5156, 0.1562, 0.5156, 0.1562, 0.5312, 0.1406, 0.5312, 0.8125, 0.5156, 0.8438, 0.5156, 0.8438, 0.5312, 0.8125, 0.5312, 0.1328, 0.5156, 0.1406, 0.5156, 0.1406, 0.5312, 0.1328, 0.5312, 0.8438, 0.5156, 0.8594, 0.5156, 0.8594, 0.5312, 0.8438, 0.5312, 0.125, 0.5156, 0.1328, 0.5156, 0.1328, 0.5312, 0.125, 0.5312, 0.8594, 0.5156, 0.8672, 0.5156, 0.8672, 0.5312, 0.8594, 0.5312, 0.375, 0.1875, 0.625, 0.1875, 0.625, 0.2188, 0.375, 0.2188, 0.8594, 0.5078, 0.8672, 0.5078, 0.8672, 0.5156, 0.8594, 0.5156, 0.125, 0.5078, 0.1328, 0.5078, 0.1328, 0.5156, 0.125, 0.5156, 0.8438, 0.5078, 0.8594, 0.5078, 0.8594, 0.5156, 0.8438, 0.5156, 0.1328, 0.5078, 0.1406, 0.5078, 0.1406, 0.5156, 0.1328, 0.5156, 0.8125, 0.5078, 0.8438, 0.5078, 0.8438, 0.5156, 0.8125, 0.5156, 0.1406, 0.5078, 0.1562, 0.5078, 0.1562, 0.5156, 0.1406, 0.5156, 0.75, 0.5078, 0.8125, 0.5078, 0.8125, 0.5156, 0.75, 0.5156, 0.1562, 0.5078, 0.1875, 0.5078, 0.1875, 0.5156, 0.1562, 0.5156, 0.3593, 0.5078, 0.3672, 0.5078, 0.3672, 0.5156, 0.3593, 0.5156, 0.625, 0.5078, 0.6328, 0.5078, 0.6328, 0.5156, 0.625, 0.5156, 0.3437, 0.5078, 0.3593, 0.5078, 0.3593, 0.5156, 0.3437, 0.5156, 0.6328, 0.5078, 0.6407, 0.5078, 0.6407, 0.5156, 0.6328, 0.5156, 0.3124, 0.5078, 0.3437, 0.5078, 0.3437, 0.5156, 0.3124, 0.5156, 0.6407, 0.5078, 0.6563, 0.5078, 0.6563, 0.5156, 0.6407, 0.5156, 0.25, 0.5078, 0.3124, 0.5078, 0.3124, 0.5156, 0.25, 0.5156, 0.6563, 0.5078, 0.6876, 0.5078, 0.6876, 0.5156, 0.6563, 0.5156, 0.1875, 0.5078, 0.25, 0.5078, 0.25, 0.5156, 0.1875, 0.5156, 0.6876, 0.5078, 0.75, 0.5078, 0.75, 0.5156, 0.6876, 0.5156, 0.8672, 0.5078, 0.875, 0.5078, 0.875, 0.5156, 0.8672, 0.5156, 0.3672, 0.5078, 0.375, 0.5078, 0.375, 0.5156, 0.3672, 0.5156, 0.375, 0.5078, 0.625, 0.5078, 0.625, 0.5156, 0.375, 0.5156, 0.375, 0.2188, 0.625, 0.2188, 0.625, 0.2344, 0.375, 0.2344, 0.375, 0.5039, 0.625, 0.5039, 0.625, 0.5078, 0.375, 0.5078, 0.3672, 0.5039, 0.375, 0.5039, 0.375, 0.5078, 0.3672, 0.5078, 0.8672, 0.5039, 0.875, 0.5039, 0.875, 0.5078, 0.8672, 0.5078, 0.6876, 0.5039, 0.75, 0.5039, 0.75, 0.5078, 0.6876, 0.5078, 0.1875, 0.5039, 0.25, 0.5039, 0.25, 0.5078, 0.1875, 0.5078, 0.6563, 0.5039, 0.6876, 0.5039, 0.6876, 0.5078, 0.6563, 0.5078, 0.25, 0.5039, 0.3124, 0.5039, 0.3124, 0.5078, 0.25, 0.5078, 0.6407, 0.5039, 0.6563, 0.5039, 0.6563, 0.5078, 0.6407, 0.5078, 0.3124, 0.5039, 0.3437, 0.5039, 0.3437, 0.5078, 0.3124, 0.5078, 0.6328, 0.5039, 0.6407, 0.5039, 0.6407, 0.5078, 0.6328, 0.5078, 0.3437, 0.5039, 0.3593, 0.5039, 0.3593, 0.5078, 0.3437, 0.5078, 0.625, 0.5039, 0.6328, 0.5039, 0.6328, 0.5078, 0.625, 0.5078, 0.3593, 0.5039, 0.3672, 0.5039, 0.3672, 0.5078, 0.3593, 0.5078, 0.1562, 0.5039, 0.1875, 0.5039, 0.1875, 0.5078, 0.1562, 0.5078, 0.75, 0.5039, 0.8125, 0.5039, 0.8125, 0.5078, 0.75, 0.5078, 0.1406, 0.5039, 0.1562, 0.5039, 0.1562, 0.5078, 0.1406, 0.5078, 0.8125, 0.5039, 0.8438, 0.5039, 0.8438, 0.5078, 0.8125, 0.5078, 0.1328, 0.5039, 0.1406, 0.5039, 0.1406, 0.5078, 0.1328, 0.5078, 0.8438, 0.5039, 0.8594, 0.5039, 0.8594, 0.5078, 0.8438, 0.5078, 0.125, 0.5039, 0.1328, 0.5039, 0.1328, 0.5078, 0.125, 0.5078, 0.8594, 0.5039, 0.8672, 0.5039, 0.8672, 0.5078, 0.8594, 0.5078, 0.375, 0.2344, 0.625, 0.2344, 0.625, 0.2422, 0.375, 0.2422, 0.8594, 0.5, 0.8672, 0.5, 0.8672, 0.5039, 0.8594, 0.5039, 0.125, 0.5, 0.1328, 0.5, 0.1328, 0.5039, 0.125, 0.5039, 0.8438, 0.5, 0.8594, 0.5, 0.8594, 0.5039, 0.8438, 0.5039, 0.1328, 0.5, 0.1406, 0.5, 0.1406, 0.5039, 0.1328, 0.5039, 0.8125, 0.5, 0.8438, 0.5, 0.8438, 0.5039, 0.8125, 0.5039, 0.1406, 0.5, 0.1562, 0.5, 0.1562, 0.5039, 0.1406, 0.5039, 0.75, 0.5, 0.8125, 0.5, 0.8125, 0.5039, 0.75, 0.5039, 0.1562, 0.5, 0.1875, 0.5, 0.1875, 0.5039, 0.1562, 0.5039, 0.3593, 0.5, 0.3672, 0.5, 0.3672, 0.5039, 0.3593, 0.5039, 0.625, 0.5, 0.6328, 0.5, 0.6328, 0.5039, 0.625, 0.5039, 0.3437, 0.5, 0.3593, 0.5, 0.3593, 0.5039, 0.3437, 0.5039, 0.6328, 0.5, 0.6407, 0.5, 0.6407, 0.5039, 0.6328, 0.5039, 0.3124, 0.5, 0.3437, 0.5, 0.3437, 0.5039, 0.3124, 0.5039, 0.6407, 0.5, 0.6563, 0.5, 0.6563, 0.5039, 0.6407, 0.5039, 0.25, 0.5, 0.3124, 0.5, 0.3124, 0.5039, 0.25, 0.5039, 0.6563, 0.5, 0.6876, 0.5, 0.6876, 0.5039, 0.6563, 0.5039, 0.1875, 0.5, 0.25, 0.5, 0.25, 0.5039, 0.1875, 0.5039, 0.6876, 0.5, 0.75, 0.5, 0.75, 0.5039, 0.6876, 0.5039, 0.8672, 0.5, 0.875, 0.5, 0.875, 0.5039, 0.8672, 0.5039, 0.3672, 0.5, 0.375, 0.5, 0.375, 0.5039, 0.3672, 0.5039, 0.375, 0.5, 0.625, 0.5, 0.625, 0.5039, 0.375, 0.5039, 0.375, 0.2422, 0.625, 0.2422, 0.625, 0.2461, 0.375, 0.2461])
me_cube.materials.append(mat_material)
me_cube.materials.append(mat_around)
me_cube.use_mirror_vertex_groups = False
me_cube.update()

# ---- objects
ob_cube = bpy.data.objects.new('Cube', me_cube)
ob_light = bpy.data.objects.new('Light', light_light)
ob_camera = bpy.data.objects.new('Camera', cam_camera)

# ---- transforms, parenting, visibility, modifiers, constraints
ob_cube.location = (0.0, 0.0, 0.0)
ob_cube.scale = (0.5374, 0.5374, 0.5374)
ob_cube.lock_rotations_4d = False
ob_cube.empty_display_type = 'ARROWS'
ob_cube.lineart.crease_threshold = 0.0
ob_light.location = (4.076, 1.005, 5.904)
ob_light.rotation_euler = (0.6503, 0.05522, 1.866)
ob_light.lock_rotations_4d = False
ob_light.empty_display_type = 'ARROWS'
ob_light.color = (0.0, 0.0, 0.0, 0.0)
ob_light.lineart.crease_threshold = 0.0
ob_camera.location = (7.359, -6.926, 4.958)
ob_camera.rotation_euler = (1.109, 0.0, 0.8149)
ob_camera.lock_rotations_4d = False
ob_camera.empty_display_type = 'ARROWS'
ob_camera.color = (0.0, 0.0, 0.0, 0.0)
ob_camera.display_type = 'WIRE'
ob_camera.lineart.crease_threshold = 0.0

# ---- collection membership
col_collection.objects.link(ob_cube)
col_collection.objects.link(ob_light)
col_collection.objects.link(ob_camera)

# ---- scene / render settings (as saved in the file)
scene.camera = ob_camera
scene.frame_start = 1; scene.frame_end = 250; scene.frame_set(1)
scene.render.engine = 'BLENDER_EEVEE_NEXT'
scene.cycles.sampling_pattern = 'TABULATED_SOBOL'
scene.cycles.use_light_tree = False
scene.view_settings.view_transform = 'Filmic'
bpy.context.view_layer.update()
